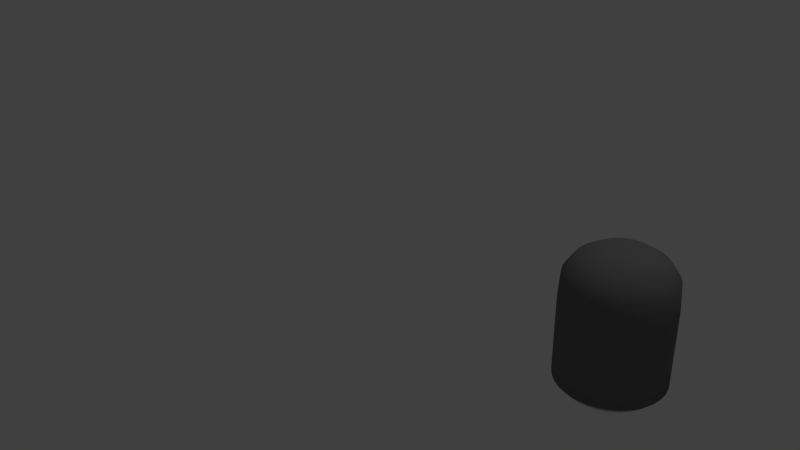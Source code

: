 # Source: cip_2.blend  (saved by Blender 2.76.0; exported with 4.5.12 LTS)
import bpy
from mathutils import Matrix  # noqa: F401  (used for matrix-valued properties, if any)

bpy.ops.wm.read_factory_settings(use_empty=True)
scene = bpy.context.scene
scene.name = 'Scene'

# ---- collections
col_collection_1 = bpy.data.collections.new('Collection 1'); scene.collection.children.link(col_collection_1)

# ---- images (referenced by path relative to the original .blend; pixels are not part of the script)
import os
ASSET_DIR = os.environ.get("B2B_ASSET_DIR", "")  # directory of the original .blend (textures are referenced by path, not embedded)
HERE = os.path.dirname(os.path.abspath(__file__))  # packed textures are extracted next to this script under _unpacked/

def load_image(name, relpath, width, height, colorspace="sRGB"):
    """Load a texture the original file referenced (path relative to the .blend, or extracted next to this script)."""
    p = next((c for c in (os.path.join(HERE, relpath), os.path.join(ASSET_DIR, relpath)) if relpath and os.path.exists(c)), "")
    if p:
        img = bpy.data.images.load(p, check_existing=True)
        img.name = name
    else:  # same state as the original file: an image datablock whose file is absent (Cycles renders it pink)
        img = bpy.data.images.new(name, width, height)
        img.source = "FILE"
        img.filepath = "//" + (relpath or name)
    img.colorspace_settings.name = colorspace
    return img
img_jpg = load_image('JPG', 'cloudy08_medium.jpg', 1024, 1024, 'sRGB')
img_exr = load_image('EXR', 'cloudy08_EXR.exr', 1024, 1024, 'Linear Rec.709')

# ---- materials (node trees are filled in below, after node groups)
mat_black = bpy.data.materials.new('black')
mat_black.alpha_threshold = 0.0
mat_black.diffuse_color = (0.5395, 0.5395, 0.5395, 1.0)
mat_black.specular_color = (0.5395, 0.5395, 0.5395)
mat_black.roughness = 0.5
mat_sivo = bpy.data.materials.new('sivo')
mat_sivo.alpha_threshold = 0.0
mat_sivo.diffuse_color = (0.1746, 0.1746, 0.1746, 1.0)
mat_sivo.specular_color = (0.1746, 0.1746, 0.1746)
mat_sivo.roughness = 0.5

# ---- node groups
ng_rotate_z = bpy.data.node_groups.new('Rotate Z', 'ShaderNodeTree')
_s = ng_rotate_z.interface.new_socket(name='Vector', in_out='OUTPUT', socket_type='NodeSocketVector')
_s.min_value = 0.0
_s.max_value = 0.0
_s = ng_rotate_z.interface.new_socket(name='Vector', in_out='INPUT', socket_type='NodeSocketVector')
_s = ng_rotate_z.interface.new_socket(name='Angle', in_out='INPUT', socket_type='NodeSocketFloat')
_N = ng_rotate_z.nodes; _L = ng_rotate_z.links
n0 = _N.new('ShaderNodeMath'); n0.name = 'Multiply 2'; n0.location = (0, 50)
n0.hide = True
n0.operation = 'MULTIPLY'
n1 = _N.new('ShaderNodeMath'); n1.name = 'Multiply 3'; n1.location = (0, -30)
n1.hide = True
n1.operation = 'MULTIPLY'
n2 = _N.new('ShaderNodeSeparateXYZ'); n2.name = 'Separate XYZ'; n2.location = (-390, 260)
n3 = _N.new('ShaderNodeMath'); n3.name = 'Subtract'; n3.location = (160, 90)
n3.hide = True
n3.operation = 'SUBTRACT'
n4 = _N.new('NodeGroupInput'); n4.name = 'Group Input'; n4.location = (-630, 195)
n5 = _N.new('ShaderNodeMath'); n5.name = 'Add'; n5.location = (160, -70)
n5.hide = True
n6 = _N.new('ShaderNodeCombineXYZ'); n6.name = 'Combine XYZ'; n6.location = (350, 280)
n7 = _N.new('ShaderNodeMath'); n7.name = 'Cosine'; n7.location = (-390, -70)
n7.hide = True
n7.operation = 'COSINE'
n8 = _N.new('ShaderNodeMath'); n8.name = 'Multiply 1'; n8.location = (0, 130)
n8.hide = True
n8.operation = 'MULTIPLY'
n9 = _N.new('NodeGroupOutput'); n9.name = 'Group Output'; n9.location = (580, 275)
n10 = _N.new('ShaderNodeMath'); n10.name = 'Sine'; n10.location = (-390, 60)
n10.hide = True
n10.operation = 'SINE'
n11 = _N.new('ShaderNodeMath'); n11.name = 'Multiply 4'; n11.location = (0, -110)
n11.hide = True
n11.operation = 'MULTIPLY'
_L.new(n4.outputs[0], n2.inputs[0])
_L.new(n4.outputs[1], n10.inputs[0])
_L.new(n4.outputs[1], n7.inputs[0])
_L.new(n7.outputs[0], n8.inputs[0])
_L.new(n2.outputs[0], n8.inputs[1])
_L.new(n10.outputs[0], n0.inputs[0])
_L.new(n2.outputs[1], n0.inputs[1])
_L.new(n8.outputs[0], n3.inputs[0])
_L.new(n0.outputs[0], n3.inputs[1])
_L.new(n3.outputs[0], n6.inputs[0])
_L.new(n10.outputs[0], n1.inputs[0])
_L.new(n2.outputs[0], n1.inputs[1])
_L.new(n7.outputs[0], n11.inputs[0])
_L.new(n2.outputs[1], n11.inputs[1])
_L.new(n1.outputs[0], n5.inputs[0])
_L.new(n11.outputs[0], n5.inputs[1])
_L.new(n5.outputs[0], n6.inputs[1])
_L.new(n2.outputs[2], n6.inputs[2])
_L.new(n6.outputs[0], n9.inputs[0])
n9.is_active_output = True
ng_pro_lighting__skies = bpy.data.node_groups.new('Pro Lighting: Skies', 'ShaderNodeTree')
_s = ng_pro_lighting__skies.interface.new_socket(name='Shader', in_out='OUTPUT', socket_type='NodeSocketShader')
_s = ng_pro_lighting__skies.interface.new_socket(name='Rotation', in_out='INPUT', socket_type='NodeSocketFloat')
_s.subtype = 'ANGLE'
_s = ng_pro_lighting__skies.interface.new_socket(name='Sun', in_out='INPUT', socket_type='NodeSocketFloat')
_s = ng_pro_lighting__skies.interface.new_socket(name='Sky', in_out='INPUT', socket_type='NodeSocketFloat')
_N = ng_pro_lighting__skies.nodes; _L = ng_pro_lighting__skies.links
n0 = _N.new('ShaderNodeTexEnvironment'); n0.name = 'Environment Texture 1'; n0.location = (-430, 100)
n0.width = 140
n0.image = img_jpg
n1 = _N.new('ShaderNodeBackground'); n1.name = 'Background 1'; n1.location = (280, 100)
n2 = _N.new('ShaderNodeTexEnvironment'); n2.name = 'Environment Texture 2'; n2.location = (-430, -150)
n2.width = 140
n2.image = img_exr
n3 = _N.new('ShaderNodeLightPath'); n3.name = 'Light Path'; n3.location = (280, 400)
n4 = _N.new('NodeGroupInput'); n4.name = 'Group Input'; n4.location = (-910, -200)
n5 = _N.new('ShaderNodeMath'); n5.name = 'Add'; n5.location = (50, -290)
n6 = _N.new('NodeGroupOutput'); n6.name = 'Group Output'; n6.location = (760, 0)
n7 = _N.new('ShaderNodeMixShader'); n7.name = 'Mix'; n7.location = (520, 0)
n8 = _N.new('ShaderNodeGroup'); n8.name = 'Rotate Z'; n8.location = (-670, 0)
n8.node_tree = ng_rotate_z
n9 = _N.new('ShaderNodeTexCoord'); n9.name = 'Texture Coordinate'; n9.location = (-910, 100)
n10 = _N.new('ShaderNodeBackground'); n10.name = 'Background 2'; n10.location = (280, -150)
n11 = _N.new('ShaderNodeMath'); n11.name = 'Multiply'; n11.location = (-190, -290)
n11.operation = 'MULTIPLY'
_L.new(n4.outputs[0], n8.inputs[1])
_L.new(n4.outputs[1], n11.inputs[1])
_L.new(n4.outputs[2], n5.inputs[1])
_L.new(n9.outputs[0], n8.inputs[0])
_L.new(n8.outputs[0], n0.inputs[0])
_L.new(n8.outputs[0], n2.inputs[0])
_L.new(n0.outputs[0], n1.inputs[0])
_L.new(n2.outputs[0], n10.inputs[0])
_L.new(n2.outputs[0], n11.inputs[0])
_L.new(n11.outputs[0], n5.inputs[0])
_L.new(n5.outputs[0], n1.inputs[1])
_L.new(n5.outputs[0], n10.inputs[1])
_L.new(n3.outputs[0], n7.inputs[0])
_L.new(n1.outputs[0], n7.inputs[2])
_L.new(n10.outputs[0], n7.inputs[1])
_L.new(n7.outputs[0], n6.inputs[0])
n6.is_active_output = True

# ---- material node trees
mat_black.use_nodes = True; mat_black.node_tree.nodes.clear()
_N = mat_black.node_tree.nodes; _L = mat_black.node_tree.links
n0 = _N.new('ShaderNodeOutputMaterial'); n0.name = 'Material Output'; n0.location = (300, 300)
n1 = _N.new('ShaderNodeBsdfDiffuse'); n1.name = 'Diffuse BSDF'; n1.location = (10, 300)
n1.inputs[0].default_value = (0.5408, 0.5408, 0.5408, 1.0)
_L.new(n1.outputs[0], n0.inputs[0])
n0.is_active_output = True
mat_sivo.use_nodes = True; mat_sivo.node_tree.nodes.clear()
_N = mat_sivo.node_tree.nodes; _L = mat_sivo.node_tree.links
n0 = _N.new('ShaderNodeOutputMaterial'); n0.name = 'Material Output'; n0.location = (300, 300)
n1 = _N.new('ShaderNodeBsdfDiffuse'); n1.name = 'Diffuse BSDF'; n1.location = (10, 300)
n1.inputs[0].default_value = (0.1735, 0.1735, 0.1735, 1.0)
_L.new(n1.outputs[0], n0.inputs[0])
n0.is_active_output = True

# ---- world
world_world = bpy.data.worlds.new('World'); scene.world = world_world
world_world.use_nodes = True; world_world.node_tree.nodes.clear()
_N = world_world.node_tree.nodes; _L = world_world.node_tree.links
n0 = _N.new('ShaderNodeOutputWorld'); n0.name = 'World Output'; n0.location = (300, 300)
n1 = _N.new('ShaderNodeBackground'); n1.name = 'Background'; n1.location = (10, 300)
n1.inputs[0].default_value = (0.05088, 0.05088, 0.05088, 1.0)
n2 = _N.new('ShaderNodeGroup'); n2.name = 'Pro Lighting: Skies'; n2.location = (10, 100)
n2.node_tree = ng_pro_lighting__skies
n2.inputs[0].default_value = 0.0
n2.inputs[1].default_value = 0.2
n2.inputs[2].default_value = 1.0
_L.new(n1.outputs[0], n0.inputs[0])
n0.is_active_output = True
world_world.color = (0.05088, 0.05088, 0.05088)
world_world.use_sun_shadow = False
world_world.sun_shadow_jitter_overblur = 0.0
world_world.cycles.sampling_method = 'NONE'
world_world.cycles.sample_map_resolution = 256

# ---- cameras
cam_camera = bpy.data.cameras.new('Camera')
cam_camera.clip_end = 100.0
cam_camera.lens = 35.0
cam_camera.sensor_width = 32.0
cam_camera.sensor_height = 18.0
cam_camera.ortho_scale = 7.314
cam_camera.dof.focus_distance = 0.0

# ---- lights
light_lamp = bpy.data.lights.new('Lamp', 'POINT')
light_lamp.transmission_factor = 0.0
light_lamp.cutoff_distance = 30.0
light_lamp.energy = 100.0
light_lamp.shadow_buffer_clip_start = 1.001
light_lamp.shadow_soft_size = 0.1
light_lamp.shadow_maximum_resolution = 0.006
light_lamp.use_absolute_resolution = True
light_lamp.cycles.use_multiple_importance_sampling = False

# ---- meshes
me_circle_002 = bpy.data.meshes.new('Circle.002')
me_circle_002.from_pydata([(0.0, 1.0, 0.0), (-0.1951, 0.9808, 0.0), (-0.3827, 0.9239, 0.0), (-0.5556, 0.8315, 0.0), (-0.7071, 0.7071, 0.0), (-0.8315, 0.5556, 0.0), (-0.9239, 0.3827, 0.0), (-0.9808, 0.1951, 0.0), (-1.0, 7.55e-08, 0.0), (-0.9808, -0.1951, 0.0), (-0.9239, -0.3827, 0.0), (-0.8315, -0.5556, 0.0), (-0.7071, -0.7071, 0.0), (-0.5556, -0.8315, 0.0), (-0.3827, -0.9239, 0.0), (-0.1951, -0.9808, 0.0), (3.258e-07, -1.0, 0.0), (0.1951, -0.9808, 0.0), (0.3827, -0.9239, 0.0), (0.5556, -0.8315, 0.0), (0.7071, -0.7071, 0.0), (0.8315, -0.5556, 0.0), (0.9239, -0.3827, 0.0), (0.9808, -0.1951, 0.0), (1.0, 9.656e-07, 0.0), (0.9808, 0.1951, 0.0), (0.9239, 0.3827, 0.0), (0.8315, 0.5556, 0.0), (0.7071, 0.7071, 0.0), (0.5556, 0.8315, 0.0), (0.3827, 0.9239, 0.0), (0.1951, 0.9808, 0.0), (0.0, 1.0, 0.492), (-0.1951, 0.9808, 0.492), (-0.3827, 0.9239, 0.492), (-0.5556, 0.8315, 0.492), (-0.7071, 0.7071, 0.492), (-0.8315, 0.5556, 0.492), (-0.9239, 0.3827, 0.492), (-0.9808, 0.1951, 0.492), (-1.0, 7.55e-08, 0.492), (-0.9808, -0.1951, 0.492), (-0.9239, -0.3827, 0.492), (-0.8315, -0.5556, 0.492), (-0.7071, -0.7071, 0.492), (-0.5556, -0.8315, 0.492), (-0.3827, -0.9239, 0.492), (-0.1951, -0.9808, 0.492), (3.258e-07, -1.0, 0.492), (0.1951, -0.9808, 0.492), (0.3827, -0.9239, 0.492), (0.5556, -0.8315, 0.492), (0.7071, -0.7071, 0.492), (0.8315, -0.5556, 0.492), (0.9239, -0.3827, 0.492), (0.9808, -0.1951, 0.492), (1.0, 9.656e-07, 0.492), (0.9808, 0.1951, 0.492), (0.9239, 0.3827, 0.492), (0.8315, 0.5556, 0.492), (0.7071, 0.7071, 0.492), (0.5556, 0.8315, 0.492), (0.3827, 0.9239, 0.492), (0.1951, 0.9808, 0.492), (0.0, 1.0, 1.041), (-0.1951, 0.9808, 1.041), (-0.3827, 0.9239, 1.041), (-0.5556, 0.8315, 1.041), (-0.7071, 0.7071, 1.041), (-0.8315, 0.5556, 1.041), (-0.9239, 0.3827, 1.041), (-0.9808, 0.1951, 1.041), (-1.0, 7.55e-08, 1.041), (-0.9808, -0.1951, 1.041), (-0.9239, -0.3827, 1.041), (-0.8315, -0.5556, 1.041), (-0.7071, -0.7071, 1.041), (-0.5556, -0.8315, 1.041), (-0.3827, -0.9239, 1.041), (-0.1951, -0.9808, 1.041), (3.258e-07, -1.0, 1.041), (0.1951, -0.9808, 1.041), (0.3827, -0.9239, 1.041), (0.5556, -0.8315, 1.041), (0.7071, -0.7071, 1.041), (0.8315, -0.5556, 1.041), (0.9239, -0.3827, 1.041), (0.9808, -0.1951, 1.041), (1.0, 9.656e-07, 1.041), (0.9808, 0.1951, 1.041), (0.9239, 0.3827, 1.041), (0.8315, 0.5556, 1.041), (0.7071, 0.7071, 1.041), (0.5556, 0.8315, 1.041), (0.3827, 0.9239, 1.041), (0.1951, 0.9808, 1.041), (-2.753e-10, 0.9977, 1.519), (-0.1946, 0.9785, 1.519), (-0.3818, 0.9217, 1.519), (-0.5543, 0.8295, 1.519), (-0.7055, 0.7055, 1.519), (-0.8295, 0.5543, 1.519), (-0.9217, 0.3818, 1.519), (-0.9785, 0.1946, 1.519), (-0.9977, 7.598e-08, 1.519), (-0.9785, -0.1946, 1.519), (-0.9217, -0.3818, 1.519), (-0.8295, -0.5543, 1.519), (-0.7055, -0.7055, 1.519), (-0.5543, -0.8295, 1.519), (-0.3818, -0.9217, 1.519), (-0.1946, -0.9785, 1.519), (3.248e-07, -0.9977, 1.519), (0.1946, -0.9785, 1.519), (0.3818, -0.9217, 1.519), (0.5543, -0.8295, 1.519), (0.7055, -0.7055, 1.519), (0.8295, -0.5543, 1.519), (0.9217, -0.3818, 1.519), (0.9785, -0.1946, 1.519), (0.9977, 9.64e-07, 1.519), (0.9785, 0.1946, 1.519), (0.9217, 0.3818, 1.519), (0.8295, 0.5543, 1.519), (0.7055, 0.7055, 1.519), (0.5543, 0.8295, 1.519), (0.3818, 0.9217, 1.519), (0.1946, 0.9785, 1.519), (-2.133e-09, 0.9657, 1.958), (-0.1884, 0.9471, 1.958), (-0.3696, 0.8922, 1.958), (-0.5365, 0.8029, 1.958), (-0.6828, 0.6828, 1.958), (-0.8029, 0.5365, 1.958), (-0.8922, 0.3696, 1.958), (-0.9471, 0.1884, 1.958), (-0.9657, 8.448e-08, 1.958), (-0.9471, -0.1884, 1.958), (-0.8922, -0.3696, 1.958), (-0.8029, -0.5365, 1.958), (-0.6828, -0.6828, 1.958), (-0.5365, -0.8029, 1.958), (-0.3696, -0.8922, 1.958), (-0.1884, -0.9471, 1.958), (3.125e-07, -0.9657, 1.958), (0.1884, -0.9471, 1.958), (0.3696, -0.8922, 1.958), (0.5365, -0.8029, 1.958), (0.6828, -0.6828, 1.958), (0.8029, -0.5365, 1.958), (0.8922, -0.3696, 1.958), (0.9471, -0.1884, 1.958), (0.9657, 9.44e-07, 1.958), (0.9471, 0.1884, 1.958), (0.8922, 0.3696, 1.958), (0.8029, 0.5365, 1.958), (0.6828, 0.6828, 1.958), (0.5365, 0.8029, 1.958), (0.3696, 0.8922, 1.958), (0.1884, 0.9471, 1.958), (-2.522e-08, 0.7974, 2.209), (-0.1556, 0.7821, 2.209), (-0.3051, 0.7367, 2.209), (-0.443, 0.663, 2.209), (-0.5638, 0.5638, 2.209), (-0.663, 0.443, 2.209), (-0.7367, 0.3051, 2.209), (-0.7821, 0.1556, 2.209), (-0.7974, 1.292e-07, 2.209), (-0.7821, -0.1556, 2.209), (-0.7367, -0.3051, 2.209), (-0.663, -0.443, 2.209), (-0.5638, -0.5638, 2.209), (-0.443, -0.663, 2.209), (-0.3051, -0.7367, 2.209), (-0.1556, -0.7821, 2.209), (2.346e-07, -0.7974, 2.209), (0.1556, -0.7821, 2.209), (0.3051, -0.7367, 2.209), (0.443, -0.663, 2.209), (0.5638, -0.5638, 2.209), (0.663, -0.443, 2.209), (0.7367, -0.3051, 2.209), (0.7821, -0.1556, 2.209), (0.7974, 8.389e-07, 2.209), (0.7821, 0.1556, 2.209), (0.7367, 0.3051, 2.209), (0.663, 0.443, 2.209), (0.5638, 0.5638, 2.209), (0.443, 0.663, 2.209), (0.3051, 0.7367, 2.209), (0.1556, 0.7821, 2.209), (-5.618e-08, 0.5058, 2.395), (-0.09868, 0.4961, 2.395), (-0.1936, 0.4673, 2.395), (-0.281, 0.4206, 2.395), (-0.3577, 0.3577, 2.395), (-0.4206, 0.281, 2.395), (-0.4673, 0.1936, 2.395), (-0.4961, 0.09868, 2.395), (-0.5058, 1.696e-07, 2.395), (-0.4961, -0.09868, 2.395), (-0.4673, -0.1936, 2.395), (-0.4206, -0.281, 2.395), (-0.3577, -0.3577, 2.395), (-0.281, -0.4206, 2.395), (-0.1936, -0.4673, 2.395), (-0.09868, -0.4961, 2.395), (1.086e-07, -0.5058, 2.395), (0.09868, -0.4961, 2.395), (0.1936, -0.4673, 2.395), (0.281, -0.4206, 2.395), (0.3577, -0.3577, 2.395), (0.4206, -0.281, 2.395), (0.4673, -0.1936, 2.395), (0.4961, -0.09868, 2.395), (0.5058, 6.198e-07, 2.395), (0.4961, 0.09868, 2.395), (0.4673, 0.1936, 2.395), (0.4206, 0.281, 2.395), (0.3577, 0.3577, 2.395), (0.281, 0.4206, 2.395), (0.1936, 0.4673, 2.395), (0.09868, 0.4961, 2.395), (-1.388e-08, 0.8831, 0.0), (-0.1723, 0.8662, 0.0), (-0.338, 0.8159, 0.0), (-0.4906, 0.7343, 0.0), (-0.6245, 0.6245, 0.0), (-0.7343, 0.4906, 0.0), (-0.8159, 0.338, 0.0), (-0.8662, 0.1723, 0.0), (-0.8831, 9.998e-08, 0.0), (-0.8662, -0.1723, 0.0), (-0.8159, -0.338, 0.0), (-0.7343, -0.4906, 0.0), (-0.6245, -0.6245, 0.0), (-0.4906, -0.7343, 0.0), (-0.338, -0.8159, 0.0), (-0.1723, -0.8662, 0.0), (2.739e-07, -0.8831, 0.0), (0.1723, -0.8662, 0.0), (0.338, -0.8159, 0.0), (0.4906, -0.7343, 0.0), (0.6245, -0.6245, 0.0), (0.7343, -0.4906, 0.0), (0.8159, -0.338, 0.0), (0.8662, -0.1723, 0.0), (0.8831, 8.861e-07, 0.0), (0.8662, 0.1723, 0.0), (0.8159, 0.338, 0.0), (0.7343, 0.4906, 0.0), (0.6245, 0.6245, 0.0), (0.4906, 0.7343, 0.0), (0.338, 0.8159, 0.0), (0.1723, 0.8662, 0.0), (-1.388e-08, 0.8831, -0.124), (-0.1723, 0.8662, -0.124), (-0.338, 0.8159, -0.124), (-0.4906, 0.7343, -0.124), (-0.6245, 0.6245, -0.124), (-0.7343, 0.4906, -0.124), (-0.8159, 0.338, -0.124), (-0.8662, 0.1723, -0.124), (-0.8831, 9.998e-08, -0.124), (-0.8662, -0.1723, -0.124), (-0.8159, -0.338, -0.124), (-0.7343, -0.4906, -0.124), (-0.6245, -0.6245, -0.124), (-0.4906, -0.7343, -0.124), (-0.338, -0.8159, -0.124), (-0.1723, -0.8662, -0.124), (2.739e-07, -0.8831, -0.124), (0.1723, -0.8662, -0.124), (0.338, -0.8159, -0.124), (0.4906, -0.7343, -0.124), (0.6245, -0.6245, -0.124), (0.7343, -0.4906, -0.124), (0.8159, -0.338, -0.124), (0.8662, -0.1723, -0.124), (0.8831, 8.861e-07, -0.124), (0.8662, 0.1723, -0.124), (0.8159, 0.338, -0.124), (0.7343, 0.4906, -0.124), (0.6245, 0.6245, -0.124), (0.4906, 0.7343, -0.124), (0.338, 0.8159, -0.124), (0.1723, 0.8662, -0.124)], [], [(16, 15, 47, 48), (3, 2, 34, 35), (30, 29, 61, 62), (17, 16, 48, 49), (4, 3, 35, 36), (31, 30, 62, 63), (18, 17, 49, 50), (5, 4, 36, 37), (0, 31, 63, 32), (19, 18, 50, 51), (6, 5, 37, 38), (20, 19, 51, 52), (7, 6, 38, 39), (21, 20, 52, 53), (8, 7, 39, 40), (22, 21, 53, 54), (9, 8, 40, 41), (23, 22, 54, 55), (10, 9, 41, 42), (24, 23, 55, 56), (11, 10, 42, 43), (25, 24, 56, 57), (12, 11, 43, 44), (26, 25, 57, 58), (13, 12, 44, 45), (27, 26, 58, 59), (14, 13, 45, 46), (1, 0, 32, 33), (28, 27, 59, 60), (15, 14, 46, 47), (2, 1, 33, 34), (29, 28, 60, 61), (43, 42, 74, 75), (57, 56, 88, 89), (44, 43, 75, 76), (58, 57, 89, 90), (45, 44, 76, 77), (59, 58, 90, 91), (46, 45, 77, 78), (33, 32, 64, 65), (60, 59, 91, 92), (47, 46, 78, 79), (34, 33, 65, 66), (61, 60, 92, 93), (48, 47, 79, 80), (35, 34, 66, 67), (62, 61, 93, 94), (49, 48, 80, 81), (36, 35, 67, 68), (63, 62, 94, 95), (50, 49, 81, 82), (37, 36, 68, 69), (32, 63, 95, 64), (51, 50, 82, 83), (38, 37, 69, 70), (52, 51, 83, 84), (39, 38, 70, 71), (53, 52, 84, 85), (40, 39, 71, 72), (54, 53, 85, 86), (41, 40, 72, 73), (55, 54, 86, 87), (42, 41, 73, 74), (56, 55, 87, 88), (78, 77, 109, 110), (65, 64, 96, 97), (92, 91, 123, 124), (79, 78, 110, 111), (66, 65, 97, 98), (93, 92, 124, 125), (80, 79, 111, 112), (67, 66, 98, 99), (94, 93, 125, 126), (81, 80, 112, 113), (68, 67, 99, 100), (95, 94, 126, 127), (82, 81, 113, 114), (69, 68, 100, 101), (64, 95, 127, 96), (83, 82, 114, 115), (70, 69, 101, 102), (84, 83, 115, 116), (71, 70, 102, 103), (85, 84, 116, 117), (72, 71, 103, 104), (86, 85, 117, 118), (73, 72, 104, 105), (87, 86, 118, 119), (74, 73, 105, 106), (88, 87, 119, 120), (75, 74, 106, 107), (89, 88, 120, 121), (76, 75, 107, 108), (90, 89, 121, 122), (77, 76, 108, 109), (91, 90, 122, 123), (113, 112, 144, 145), (100, 99, 131, 132), (127, 126, 158, 159), (114, 113, 145, 146), (101, 100, 132, 133), (96, 127, 159, 128), (115, 114, 146, 147), (102, 101, 133, 134), (116, 115, 147, 148), (103, 102, 134, 135), (117, 116, 148, 149), (104, 103, 135, 136), (118, 117, 149, 150), (105, 104, 136, 137), (119, 118, 150, 151), (106, 105, 137, 138), (120, 119, 151, 152), (107, 106, 138, 139), (121, 120, 152, 153), (108, 107, 139, 140), (122, 121, 153, 154), (109, 108, 140, 141), (123, 122, 154, 155), (110, 109, 141, 142), (97, 96, 128, 129), (124, 123, 155, 156), (111, 110, 142, 143), (98, 97, 129, 130), (125, 124, 156, 157), (112, 111, 143, 144), (99, 98, 130, 131), (126, 125, 157, 158), (148, 147, 179, 180), (135, 134, 166, 167), (149, 148, 180, 181), (136, 135, 167, 168), (150, 149, 181, 182), (137, 136, 168, 169), (151, 150, 182, 183), (138, 137, 169, 170), (152, 151, 183, 184), (139, 138, 170, 171), (153, 152, 184, 185), (140, 139, 171, 172), (154, 153, 185, 186), (141, 140, 172, 173), (155, 154, 186, 187), (142, 141, 173, 174), (129, 128, 160, 161), (156, 155, 187, 188), (143, 142, 174, 175), (130, 129, 161, 162), (157, 156, 188, 189), (144, 143, 175, 176), (131, 130, 162, 163), (158, 157, 189, 190), (145, 144, 176, 177), (132, 131, 163, 164), (159, 158, 190, 191), (146, 145, 177, 178), (133, 132, 164, 165), (128, 159, 191, 160), (147, 146, 178, 179), (134, 133, 165, 166), (183, 182, 214, 215), (170, 169, 201, 202), (184, 183, 215, 216), (171, 170, 202, 203), (185, 184, 216, 217), (172, 171, 203, 204), (186, 185, 217, 218), (173, 172, 204, 205), (187, 186, 218, 219), (174, 173, 205, 206), (161, 160, 192, 193), (188, 187, 219, 220), (175, 174, 206, 207), (162, 161, 193, 194), (189, 188, 220, 221), (176, 175, 207, 208), (163, 162, 194, 195), (190, 189, 221, 222), (177, 176, 208, 209), (164, 163, 195, 196), (191, 190, 222, 223), (178, 177, 209, 210), (165, 164, 196, 197), (160, 191, 223, 192), (179, 178, 210, 211), (166, 165, 197, 198), (180, 179, 211, 212), (167, 166, 198, 199), (181, 180, 212, 213), (168, 167, 199, 200), (182, 181, 213, 214), (169, 168, 200, 201), (193, 192, 223, 222, 221, 220, 219, 218, 217, 216, 215, 214, 213, 212, 211, 210, 209, 208, 207, 206, 205, 204, 203, 202, 201, 200, 199, 198, 197, 196, 195, 194), (15, 16, 240, 239), (2, 3, 227, 226), (29, 30, 254, 253), (16, 17, 241, 240), (3, 4, 228, 227), (30, 31, 255, 254), (17, 18, 242, 241), (4, 5, 229, 228), (31, 0, 224, 255), (18, 19, 243, 242), (5, 6, 230, 229), (19, 20, 244, 243), (6, 7, 231, 230), (20, 21, 245, 244), (7, 8, 232, 231), (21, 22, 246, 245), (8, 9, 233, 232), (22, 23, 247, 246), (9, 10, 234, 233), (23, 24, 248, 247), (10, 11, 235, 234), (24, 25, 249, 248), (11, 12, 236, 235), (25, 26, 250, 249), (12, 13, 237, 236), (26, 27, 251, 250), (13, 14, 238, 237), (0, 1, 225, 224), (27, 28, 252, 251), (14, 15, 239, 238), (1, 2, 226, 225), (28, 29, 253, 252), (225, 226, 258, 257), (252, 253, 285, 284), (239, 240, 272, 271), (226, 227, 259, 258), (253, 254, 286, 285), (240, 241, 273, 272), (227, 228, 260, 259), (254, 255, 287, 286), (241, 242, 274, 273), (228, 229, 261, 260), (255, 224, 256, 287), (242, 243, 275, 274), (229, 230, 262, 261), (243, 244, 276, 275), (230, 231, 263, 262), (244, 245, 277, 276), (231, 232, 264, 263), (245, 246, 278, 277), (232, 233, 265, 264), (246, 247, 279, 278), (233, 234, 266, 265), (247, 248, 280, 279), (234, 235, 267, 266), (248, 249, 281, 280), (235, 236, 268, 267), (249, 250, 282, 281), (236, 237, 269, 268), (250, 251, 283, 282), (237, 238, 270, 269), (224, 225, 257, 256), (251, 252, 284, 283), (238, 239, 271, 270), (257, 258, 259, 260, 261, 262, 263, 264, 265, 266, 267, 268, 269, 270, 271, 272, 273, 274, 275, 276, 277, 278, 279, 280, 281, 282, 283, 284, 285, 286, 287, 256)])
me_circle_002.polygons.foreach_set('use_smooth', [True] * 258)
me_circle_002.polygons.foreach_set('material_index', [1, 1, 1, 1, 1, 1, 1, 1, 1, 1, 1, 1, 1, 1, 1, 1, 1, 1, 1, 1, 1, 1, 1, 1, 1, 1, 1, 1, 1, 1, 1, 1, 1, 1, 1, 1, 1, 1, 1, 1, 1, 1, 1, 1, 1, 1, 1, 1, 1, 1, 1, 1, 1, 1, 1, 1, 1, 1, 1, 1, 1, 1, 1, 1, 1, 1, 1, 1, 1, 1, 1, 1, 1, 1, 1, 1, 1, 1, 1, 1, 1, 1, 1, 1, 1, 1, 1, 1, 1, 1, 1, 1, 1, 1, 1, 1, 1, 1, 1, 1, 1, 1, 1, 1, 1, 1, 1, 1, 1, 1, 1, 1, 1, 1, 1, 1, 1, 1, 1, 1, 1, 1, 1, 1, 1, 1, 1, 1, 1, 1, 1, 1, 1, 1, 1, 1, 1, 1, 1, 1, 1, 1, 1, 1, 1, 1, 1, 1, 1, 1, 1, 1, 1, 1, 1, 1, 1, 1, 1, 1, 1, 1, 1, 1, 1, 1, 1, 1, 1, 1, 1, 1, 1, 1, 1, 1, 1, 1, 1, 1, 1, 1, 1, 1, 1, 1, 1, 1, 1, 1, 1, 1, 1, 0, 0, 0, 0, 0, 0, 0, 0, 0, 0, 0, 0, 0, 0, 0, 0, 0, 0, 0, 0, 0, 0, 0, 0, 0, 0, 0, 0, 0, 0, 0, 0, 0, 0, 0, 0, 0, 0, 0, 0, 0, 0, 0, 0, 0, 0, 0, 0, 0, 0, 0, 0, 0, 0, 0, 0, 0, 0, 0, 0, 0, 0, 0, 0, 0])
me_circle_002.materials.append(mat_black)
me_circle_002.materials.append(mat_sivo)
me_circle_002.use_remesh_preserve_volume = False
me_circle_002.use_remesh_preserve_attributes = False
me_circle_002.use_mirror_vertex_groups = False
me_circle_002.update()

# ---- objects
ob_circle_001 = bpy.data.objects.new('Circle.001', me_circle_002)
ob_lamp = bpy.data.objects.new('Lamp', light_lamp)
ob_camera = bpy.data.objects.new('Camera', cam_camera)

# ---- transforms, parenting, visibility, modifiers, constraints
ob_circle_001.location = (3.599, 0.0, 0.0)
ob_circle_001.scale = (0.588, 0.588, 0.588)
ob_circle_001.lineart.crease_threshold = 0.0
ob_lamp.location = (4.076, 1.005, 5.904)
ob_lamp.rotation_euler = (0.6503, 0.05522, 1.866)
ob_lamp.lock_rotations_4d = False
ob_lamp.empty_display_type = 'ARROWS'
ob_lamp.color = (0.0, 0.0, 0.0, 0.0)
ob_lamp.lineart.crease_threshold = 0.0
ob_camera.location = (7.481, -6.508, 5.344)
ob_camera.rotation_euler = (1.109, 0.01082, 0.8149)
ob_camera.lock_rotations_4d = False
ob_camera.empty_display_type = 'ARROWS'
ob_camera.color = (0.0, 0.0, 0.0, 0.0)
ob_camera.display_type = 'WIRE'
ob_camera.lineart.crease_threshold = 0.0

# ---- collection membership
col_collection_1.objects.link(ob_circle_001)
col_collection_1.objects.link(ob_lamp)
col_collection_1.objects.link(ob_camera)

# ---- scene / render settings (as saved in the file)
scene.camera = ob_camera
scene.frame_start = 1; scene.frame_end = 250; scene.frame_set(1)
scene.render.engine = 'CYCLES'
scene.render.resolution_percentage = 50
scene.render.dither_intensity = 0.0
scene.cycles.use_denoising = False
scene.cycles.samples = 10
scene.cycles.sampling_pattern = 'TABULATED_SOBOL'
scene.cycles.light_sampling_threshold = 0.0
scene.cycles.use_adaptive_sampling = False
scene.cycles.use_light_tree = False
scene.cycles.blur_glossy = 0.0
scene.cycles.pixel_filter_type = 'GAUSSIAN'
scene.cycles.sample_clamp_indirect = 0.0
scene.view_settings.view_transform = 'Standard'
bpy.context.view_layer.update()
